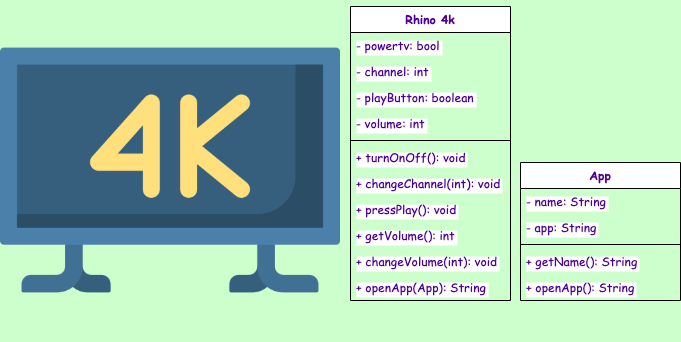

The diagram above was exported from draw.io. Its source (the exported page's mxGraphModel, read from the mxfile embedded in the PNG):
<mxGraphModel dx="818" dy="493" grid="1" gridSize="10" guides="1" tooltips="1" connect="1" arrows="1" fold="1" page="1" pageScale="1" pageWidth="850" pageHeight="1100" background="#CCFFCC" math="0" shadow="0">
  <root>
    <mxCell id="0" />
    <mxCell id="1" parent="0" />
    <mxCell id="2RcR62WQNqrWPnCUF3XJ-1" value="" style="shape=image;verticalLabelPosition=bottom;labelBackgroundColor=#ffffff;verticalAlign=top;aspect=fixed;imageAspect=0;image=data:image/png,(base64 omitted: 14372 chars);" vertex="1" parent="1">
      <mxGeometry y="24" width="340" height="340" as="geometry" />
    </mxCell>
    <mxCell id="2RcR62WQNqrWPnCUF3XJ-2" value="Rhino 4k" style="swimlane;fontStyle=1;align=center;verticalAlign=top;childLayout=stackLayout;horizontal=1;startSize=26;horizontalStack=0;resizeParent=1;resizeParentMax=0;resizeLast=0;collapsible=1;marginBottom=0;fontFamily=Comic Sans MS;fontSize=12;fontColor=#4C0099;labelBackgroundColor=#ffffff;" vertex="1" parent="1">
      <mxGeometry x="350" y="30" width="160" height="294" as="geometry" />
    </mxCell>
    <mxCell id="2RcR62WQNqrWPnCUF3XJ-3" value="- powertv: bool" style="text;strokeColor=none;fillColor=none;align=left;verticalAlign=top;spacingLeft=4;spacingRight=4;overflow=hidden;rotatable=0;points=[[0,0.5],[1,0.5]];portConstraint=eastwest;fontFamily=Comic Sans MS;fontSize=12;fontColor=#4C0099;labelBackgroundColor=#ffffff;" vertex="1" parent="2RcR62WQNqrWPnCUF3XJ-2">
      <mxGeometry y="26" width="160" height="26" as="geometry" />
    </mxCell>
    <mxCell id="2RcR62WQNqrWPnCUF3XJ-4" value="- channel: int" style="text;strokeColor=none;fillColor=none;align=left;verticalAlign=top;spacingLeft=4;spacingRight=4;overflow=hidden;rotatable=0;points=[[0,0.5],[1,0.5]];portConstraint=eastwest;fontFamily=Comic Sans MS;fontSize=12;fontColor=#4C0099;labelBackgroundColor=#ffffff;" vertex="1" parent="2RcR62WQNqrWPnCUF3XJ-2">
      <mxGeometry y="52" width="160" height="26" as="geometry" />
    </mxCell>
    <mxCell id="2RcR62WQNqrWPnCUF3XJ-5" value="- playButton: boolean" style="text;strokeColor=none;fillColor=none;align=left;verticalAlign=top;spacingLeft=4;spacingRight=4;overflow=hidden;rotatable=0;points=[[0,0.5],[1,0.5]];portConstraint=eastwest;fontFamily=Comic Sans MS;fontSize=12;fontColor=#4C0099;labelBackgroundColor=#ffffff;" vertex="1" parent="2RcR62WQNqrWPnCUF3XJ-2">
      <mxGeometry y="78" width="160" height="26" as="geometry" />
    </mxCell>
    <mxCell id="2RcR62WQNqrWPnCUF3XJ-10" value="- volume: int" style="text;strokeColor=none;fillColor=none;align=left;verticalAlign=top;spacingLeft=4;spacingRight=4;overflow=hidden;rotatable=0;points=[[0,0.5],[1,0.5]];portConstraint=eastwest;fontFamily=Comic Sans MS;fontSize=12;fontColor=#4C0099;labelBackgroundColor=#ffffff;" vertex="1" parent="2RcR62WQNqrWPnCUF3XJ-2">
      <mxGeometry y="104" width="160" height="26" as="geometry" />
    </mxCell>
    <mxCell id="2RcR62WQNqrWPnCUF3XJ-6" value="" style="line;strokeWidth=1;fillColor=none;align=left;verticalAlign=middle;spacingTop=-1;spacingLeft=3;spacingRight=3;rotatable=0;labelPosition=right;points=[];portConstraint=eastwest;fontFamily=Comic Sans MS;fontSize=12;fontColor=#4C0099;labelBackgroundColor=#ffffff;" vertex="1" parent="2RcR62WQNqrWPnCUF3XJ-2">
      <mxGeometry y="130" width="160" height="8" as="geometry" />
    </mxCell>
    <mxCell id="2RcR62WQNqrWPnCUF3XJ-7" value="+ turnOnOff(): void" style="text;strokeColor=none;fillColor=none;align=left;verticalAlign=top;spacingLeft=4;spacingRight=4;overflow=hidden;rotatable=0;points=[[0,0.5],[1,0.5]];portConstraint=eastwest;fontFamily=Comic Sans MS;fontSize=12;fontColor=#4C0099;labelBackgroundColor=#ffffff;" vertex="1" parent="2RcR62WQNqrWPnCUF3XJ-2">
      <mxGeometry y="138" width="160" height="26" as="geometry" />
    </mxCell>
    <mxCell id="2RcR62WQNqrWPnCUF3XJ-8" value="+ changeChannel(int): void" style="text;strokeColor=none;fillColor=none;align=left;verticalAlign=top;spacingLeft=4;spacingRight=4;overflow=hidden;rotatable=0;points=[[0,0.5],[1,0.5]];portConstraint=eastwest;fontFamily=Comic Sans MS;fontSize=12;fontColor=#4C0099;labelBackgroundColor=#ffffff;" vertex="1" parent="2RcR62WQNqrWPnCUF3XJ-2">
      <mxGeometry y="164" width="160" height="26" as="geometry" />
    </mxCell>
    <mxCell id="2RcR62WQNqrWPnCUF3XJ-9" value="+ pressPlay(): void" style="text;strokeColor=none;fillColor=none;align=left;verticalAlign=top;spacingLeft=4;spacingRight=4;overflow=hidden;rotatable=0;points=[[0,0.5],[1,0.5]];portConstraint=eastwest;fontFamily=Comic Sans MS;fontSize=12;fontColor=#4C0099;labelBackgroundColor=#ffffff;" vertex="1" parent="2RcR62WQNqrWPnCUF3XJ-2">
      <mxGeometry y="190" width="160" height="26" as="geometry" />
    </mxCell>
    <mxCell id="2RcR62WQNqrWPnCUF3XJ-20" value="+ getVolume(): int" style="text;strokeColor=none;fillColor=none;align=left;verticalAlign=top;spacingLeft=4;spacingRight=4;overflow=hidden;rotatable=0;points=[[0,0.5],[1,0.5]];portConstraint=eastwest;fontFamily=Comic Sans MS;fontSize=12;fontColor=#4C0099;labelBackgroundColor=#ffffff;" vertex="1" parent="2RcR62WQNqrWPnCUF3XJ-2">
      <mxGeometry y="216" width="160" height="26" as="geometry" />
    </mxCell>
    <mxCell id="2RcR62WQNqrWPnCUF3XJ-25" value="+ changeVolume(int): void" style="text;strokeColor=none;fillColor=none;align=left;verticalAlign=top;spacingLeft=4;spacingRight=4;overflow=hidden;rotatable=0;points=[[0,0.5],[1,0.5]];portConstraint=eastwest;fontFamily=Comic Sans MS;fontSize=12;fontColor=#4C0099;labelBackgroundColor=#ffffff;" vertex="1" parent="2RcR62WQNqrWPnCUF3XJ-2">
      <mxGeometry y="242" width="160" height="26" as="geometry" />
    </mxCell>
    <mxCell id="2RcR62WQNqrWPnCUF3XJ-28" value="+ openApp(App): String" style="text;strokeColor=none;fillColor=none;align=left;verticalAlign=top;spacingLeft=4;spacingRight=4;overflow=hidden;rotatable=0;points=[[0,0.5],[1,0.5]];portConstraint=eastwest;fontFamily=Comic Sans MS;fontSize=12;fontColor=#4C0099;labelBackgroundColor=#ffffff;" vertex="1" parent="2RcR62WQNqrWPnCUF3XJ-2">
      <mxGeometry y="268" width="160" height="26" as="geometry" />
    </mxCell>
    <mxCell id="2RcR62WQNqrWPnCUF3XJ-21" value="App" style="swimlane;fontStyle=1;align=center;verticalAlign=top;childLayout=stackLayout;horizontal=1;startSize=26;horizontalStack=0;resizeParent=1;resizeParentMax=0;resizeLast=0;collapsible=1;marginBottom=0;fontFamily=Comic Sans MS;fontSize=12;fontColor=#4C0099;labelBackgroundColor=#ffffff;" vertex="1" parent="1">
      <mxGeometry x="520" y="186" width="160" height="138" as="geometry" />
    </mxCell>
    <mxCell id="2RcR62WQNqrWPnCUF3XJ-22" value="- name: String" style="text;strokeColor=none;fillColor=none;align=left;verticalAlign=top;spacingLeft=4;spacingRight=4;overflow=hidden;rotatable=0;points=[[0,0.5],[1,0.5]];portConstraint=eastwest;fontFamily=Comic Sans MS;fontSize=12;fontColor=#4C0099;labelBackgroundColor=#ffffff;" vertex="1" parent="2RcR62WQNqrWPnCUF3XJ-21">
      <mxGeometry y="26" width="160" height="26" as="geometry" />
    </mxCell>
    <mxCell id="2RcR62WQNqrWPnCUF3XJ-26" value="- app: String" style="text;strokeColor=none;fillColor=none;align=left;verticalAlign=top;spacingLeft=4;spacingRight=4;overflow=hidden;rotatable=0;points=[[0,0.5],[1,0.5]];portConstraint=eastwest;fontFamily=Comic Sans MS;fontSize=12;fontColor=#4C0099;labelBackgroundColor=#ffffff;" vertex="1" parent="2RcR62WQNqrWPnCUF3XJ-21">
      <mxGeometry y="52" width="160" height="26" as="geometry" />
    </mxCell>
    <mxCell id="2RcR62WQNqrWPnCUF3XJ-23" value="" style="line;strokeWidth=1;fillColor=none;align=left;verticalAlign=middle;spacingTop=-1;spacingLeft=3;spacingRight=3;rotatable=0;labelPosition=right;points=[];portConstraint=eastwest;fontFamily=Comic Sans MS;fontSize=12;fontColor=#4C0099;labelBackgroundColor=#ffffff;" vertex="1" parent="2RcR62WQNqrWPnCUF3XJ-21">
      <mxGeometry y="78" width="160" height="8" as="geometry" />
    </mxCell>
    <mxCell id="2RcR62WQNqrWPnCUF3XJ-24" value="+ getName(): String" style="text;strokeColor=none;fillColor=none;align=left;verticalAlign=top;spacingLeft=4;spacingRight=4;overflow=hidden;rotatable=0;points=[[0,0.5],[1,0.5]];portConstraint=eastwest;fontFamily=Comic Sans MS;fontSize=12;fontColor=#4C0099;labelBackgroundColor=#ffffff;" vertex="1" parent="2RcR62WQNqrWPnCUF3XJ-21">
      <mxGeometry y="86" width="160" height="26" as="geometry" />
    </mxCell>
    <mxCell id="2RcR62WQNqrWPnCUF3XJ-27" value="+ openApp(): String" style="text;strokeColor=none;fillColor=none;align=left;verticalAlign=top;spacingLeft=4;spacingRight=4;overflow=hidden;rotatable=0;points=[[0,0.5],[1,0.5]];portConstraint=eastwest;fontFamily=Comic Sans MS;fontSize=12;fontColor=#4C0099;labelBackgroundColor=#ffffff;" vertex="1" parent="2RcR62WQNqrWPnCUF3XJ-21">
      <mxGeometry y="112" width="160" height="26" as="geometry" />
    </mxCell>
  </root>
</mxGraphModel>